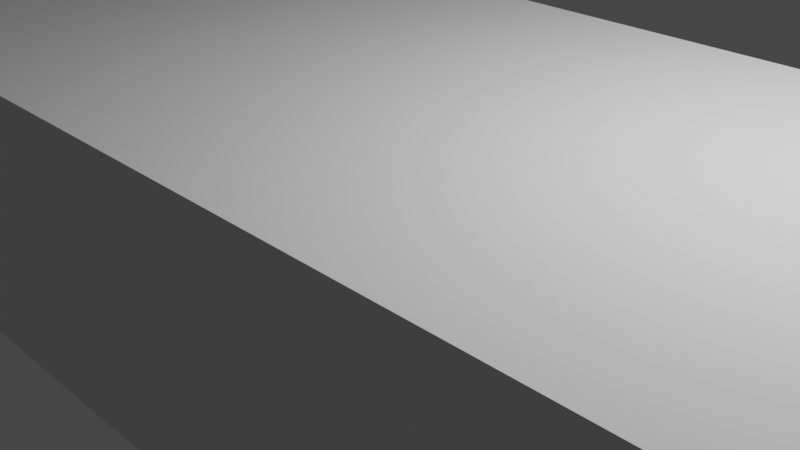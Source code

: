 # Source: edap-carport.blend  (saved by Blender 3.1.7; exported with 4.5.12 LTS)
import bpy
from mathutils import Matrix  # noqa: F401  (used for matrix-valued properties, if any)

bpy.ops.wm.read_factory_settings(use_empty=True)
scene = bpy.context.scene
scene.name = 'Scene'

# ---- collections
col_collection = bpy.data.collections.new('Collection'); scene.collection.children.link(col_collection)
col_edap_carport_lod00 = bpy.data.collections.new('edap-carport_LOD00'); scene.collection.children.link(col_edap_carport_lod00)

# ---- world
world_world = bpy.data.worlds.new('World'); scene.world = world_world
world_world.use_nodes = True; world_world.node_tree.nodes.clear()
_N = world_world.node_tree.nodes; _L = world_world.node_tree.links
n0 = _N.new('ShaderNodeOutputWorld'); n0.name = 'World Output'; n0.location = (300, 300)
n1 = _N.new('ShaderNodeBackground'); n1.name = 'Background'; n1.location = (10, 300)
n1.inputs[0].default_value = (0.05088, 0.05088, 0.05088, 1.0)
_L.new(n1.outputs[0], n0.inputs[0])
n0.is_active_output = True
world_world.color = (0.05088, 0.05088, 0.05088)
world_world.use_sun_shadow = False
world_world.sun_shadow_jitter_overblur = 0.0

# ---- cameras
cam_camera = bpy.data.cameras.new('Camera')
cam_camera.clip_end = 100.0
cam_camera.ortho_scale = 7.314

# ---- lights
light_light = bpy.data.lights.new('Light', 'POINT')
light_light.transmission_factor = 0.0
light_light.energy = 1000.0
light_light.shadow_soft_size = 0.1
light_light.shadow_maximum_resolution = 0.006
light_light.use_absolute_resolution = True

# ---- meshes
me_cube = bpy.data.meshes.new('Cube')
me_cube.from_pydata([(-2.5, -2.5, -2.5), (-2.5, -2.5, 2.5), (-2.5, 2.5, -2.5), (-2.5, 2.5, 2.5), (2.5, -2.5, -2.5), (2.5, -2.5, 2.5), (2.5, 2.5, -2.5), (2.5, 2.5, 2.5)], [], [(0, 1, 3, 2), (2, 3, 7, 6), (6, 7, 5, 4), (4, 5, 1, 0), (2, 6, 4, 0), (7, 3, 1, 5)])
_uv = me_cube.uv_layers.new(name='UVMap')
_uv.uv.foreach_set('vector', [0.375, 0.0, 0.625, 0.0, 0.625, 0.25, 0.375, 0.25, 0.375, 0.25, 0.625, 0.25, 0.625, 0.5, 0.375, 0.5, 0.375, 0.5, 0.625, 0.5, 0.625, 0.75, 0.375, 0.75, 0.375, 0.75, 0.625, 0.75, 0.625, 1.0, 0.375, 1.0, 0.125, 0.5, 0.375, 0.5, 0.375, 0.75, 0.125, 0.75, 0.625, 0.5, 0.875, 0.5, 0.875, 0.75, 0.625, 0.75])
me_cube.use_remesh_fix_poles = True
me_cube.use_remesh_preserve_attributes = False
me_cube.update()

# ---- objects
ob_light = bpy.data.objects.new('Light', light_light)
ob_camera = bpy.data.objects.new('Camera', cam_camera)
ob_cube = bpy.data.objects.new('Cube', me_cube)

# ---- transforms, parenting, visibility, modifiers, constraints
ob_light.location = (4.076, 1.005, 5.904)
ob_light.rotation_euler = (0.6503, 0.05522, 1.866)
ob_light.lock_rotations_4d = False
ob_light.empty_display_type = 'ARROWS'
ob_light.color = (0.0, 0.0, 0.0, 0.0)
ob_light.lineart.crease_threshold = 0.0
ob_camera.location = (7.359, -6.926, 4.958)
ob_camera.rotation_euler = (1.109, 0.0, 0.8149)
ob_camera.lock_rotations_4d = False
ob_camera.empty_display_type = 'ARROWS'
ob_camera.color = (0.0, 0.0, 0.0, 0.0)
ob_camera.display_type = 'WIRE'
ob_camera.lineart.crease_threshold = 0.0
ob_cube.location = (0.0, 0.0, 0.0)
ob_cube.scale = (7.6, 1.2, 0.6)

# ---- collection membership
col_collection.objects.link(ob_light)
col_collection.objects.link(ob_camera)
col_edap_carport_lod00.objects.link(ob_cube)

# ---- scene / render settings (as saved in the file)
scene.camera = ob_camera
scene.frame_start = 1; scene.frame_end = 250; scene.frame_set(1)
scene.render.engine = 'BLENDER_EEVEE_NEXT'
scene.cycles.sampling_pattern = 'TABULATED_SOBOL'
scene.cycles.use_light_tree = False
scene.view_settings.view_transform = 'Filmic'
bpy.context.view_layer.update()
